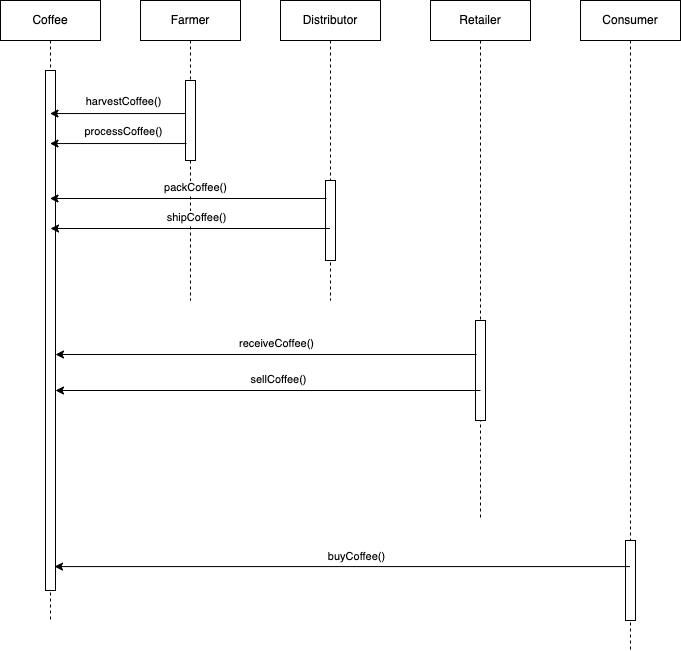

The diagram above was exported from draw.io. Its source (the exported page's mxGraphModel, read from the mxfile embedded in the PNG):
<mxGraphModel dx="1426" dy="803" grid="1" gridSize="10" guides="1" tooltips="1" connect="1" arrows="1" fold="1" page="1" pageScale="1" pageWidth="850" pageHeight="1100" math="0" shadow="0">
  <root>
    <mxCell id="0" />
    <mxCell id="1" parent="0" />
    <mxCell id="9DOQJSK665nXfAmi_Rp6-1" value="Coffee" style="shape=umlLifeline;perimeter=lifelinePerimeter;whiteSpace=wrap;html=1;container=1;collapsible=0;recursiveResize=0;outlineConnect=0;" parent="1" vertex="1">
      <mxGeometry x="70" y="60" width="100" height="620" as="geometry" />
    </mxCell>
    <mxCell id="9DOQJSK665nXfAmi_Rp6-15" value="" style="html=1;points=[];perimeter=orthogonalPerimeter;" parent="9DOQJSK665nXfAmi_Rp6-1" vertex="1">
      <mxGeometry x="45" y="70" width="10" height="520" as="geometry" />
    </mxCell>
    <mxCell id="9DOQJSK665nXfAmi_Rp6-2" value="Farmer" style="shape=umlLifeline;perimeter=lifelinePerimeter;whiteSpace=wrap;html=1;container=1;collapsible=0;recursiveResize=0;outlineConnect=0;" parent="1" vertex="1">
      <mxGeometry x="210" y="60" width="100" height="300" as="geometry" />
    </mxCell>
    <mxCell id="9DOQJSK665nXfAmi_Rp6-6" value="" style="html=1;points=[];perimeter=orthogonalPerimeter;" parent="9DOQJSK665nXfAmi_Rp6-2" vertex="1">
      <mxGeometry x="45" y="80" width="10" height="80" as="geometry" />
    </mxCell>
    <mxCell id="9DOQJSK665nXfAmi_Rp6-3" value="Distributor" style="shape=umlLifeline;perimeter=lifelinePerimeter;whiteSpace=wrap;html=1;container=1;collapsible=0;recursiveResize=0;outlineConnect=0;" parent="1" vertex="1">
      <mxGeometry x="350" y="60" width="100" height="300" as="geometry" />
    </mxCell>
    <mxCell id="9DOQJSK665nXfAmi_Rp6-16" value="" style="html=1;points=[];perimeter=orthogonalPerimeter;" parent="9DOQJSK665nXfAmi_Rp6-3" vertex="1">
      <mxGeometry x="45" y="180" width="10" height="80" as="geometry" />
    </mxCell>
    <mxCell id="9DOQJSK665nXfAmi_Rp6-4" value="Retailer" style="shape=umlLifeline;perimeter=lifelinePerimeter;whiteSpace=wrap;html=1;container=1;collapsible=0;recursiveResize=0;outlineConnect=0;" parent="1" vertex="1">
      <mxGeometry x="500" y="60" width="100" height="520" as="geometry" />
    </mxCell>
    <mxCell id="9DOQJSK665nXfAmi_Rp6-21" value="" style="html=1;points=[];perimeter=orthogonalPerimeter;" parent="9DOQJSK665nXfAmi_Rp6-4" vertex="1">
      <mxGeometry x="45" y="320" width="10" height="100" as="geometry" />
    </mxCell>
    <mxCell id="9DOQJSK665nXfAmi_Rp6-5" value="Consumer" style="shape=umlLifeline;perimeter=lifelinePerimeter;whiteSpace=wrap;html=1;container=1;collapsible=0;recursiveResize=0;outlineConnect=0;" parent="1" vertex="1">
      <mxGeometry x="650" y="60" width="100" height="650" as="geometry" />
    </mxCell>
    <mxCell id="9DOQJSK665nXfAmi_Rp6-26" value="" style="html=1;points=[];perimeter=orthogonalPerimeter;" parent="9DOQJSK665nXfAmi_Rp6-5" vertex="1">
      <mxGeometry x="45" y="540" width="10" height="80" as="geometry" />
    </mxCell>
    <mxCell id="9DOQJSK665nXfAmi_Rp6-11" value="" style="endArrow=classic;html=1;exitX=0;exitY=0.413;exitDx=0;exitDy=0;exitPerimeter=0;" parent="1" source="9DOQJSK665nXfAmi_Rp6-6" target="9DOQJSK665nXfAmi_Rp6-1" edge="1">
      <mxGeometry width="50" height="50" relative="1" as="geometry">
        <mxPoint x="269.5" y="160" as="sourcePoint" />
        <mxPoint x="140" y="173" as="targetPoint" />
      </mxGeometry>
    </mxCell>
    <mxCell id="9DOQJSK665nXfAmi_Rp6-12" value="harvestCoffee()" style="edgeLabel;html=1;align=center;verticalAlign=middle;resizable=0;points=[];" parent="9DOQJSK665nXfAmi_Rp6-11" vertex="1" connectable="0">
      <mxGeometry x="-0.05" y="-1" relative="1" as="geometry">
        <mxPoint x="1" y="-12.04" as="offset" />
      </mxGeometry>
    </mxCell>
    <mxCell id="9DOQJSK665nXfAmi_Rp6-13" value="" style="endArrow=classic;html=1;exitX=0.1;exitY=0.788;exitDx=0;exitDy=0;exitPerimeter=0;" parent="1" source="9DOQJSK665nXfAmi_Rp6-6" target="9DOQJSK665nXfAmi_Rp6-1" edge="1">
      <mxGeometry width="50" height="50" relative="1" as="geometry">
        <mxPoint x="265" y="183.03999999999996" as="sourcePoint" />
        <mxPoint x="120" y="201" as="targetPoint" />
      </mxGeometry>
    </mxCell>
    <mxCell id="9DOQJSK665nXfAmi_Rp6-14" value="processCoffee()" style="edgeLabel;html=1;align=center;verticalAlign=middle;resizable=0;points=[];" parent="9DOQJSK665nXfAmi_Rp6-13" vertex="1" connectable="0">
      <mxGeometry x="-0.05" y="-1" relative="1" as="geometry">
        <mxPoint x="1" y="-12.04" as="offset" />
      </mxGeometry>
    </mxCell>
    <mxCell id="9DOQJSK665nXfAmi_Rp6-17" value="" style="endArrow=classic;html=1;exitX=0.1;exitY=0.225;exitDx=0;exitDy=0;exitPerimeter=0;" parent="1" source="9DOQJSK665nXfAmi_Rp6-16" target="9DOQJSK665nXfAmi_Rp6-1" edge="1">
      <mxGeometry width="50" height="50" relative="1" as="geometry">
        <mxPoint x="265" y="157.03999999999996" as="sourcePoint" />
        <mxPoint x="129.5" y="157.03999999999996" as="targetPoint" />
      </mxGeometry>
    </mxCell>
    <mxCell id="9DOQJSK665nXfAmi_Rp6-18" value="packCoffee()" style="edgeLabel;html=1;align=center;verticalAlign=middle;resizable=0;points=[];" parent="9DOQJSK665nXfAmi_Rp6-17" vertex="1" connectable="0">
      <mxGeometry x="-0.05" y="-1" relative="1" as="geometry">
        <mxPoint x="-1" y="-10.04" as="offset" />
      </mxGeometry>
    </mxCell>
    <mxCell id="9DOQJSK665nXfAmi_Rp6-19" value="" style="endArrow=classic;html=1;" parent="1" source="9DOQJSK665nXfAmi_Rp6-3" edge="1">
      <mxGeometry width="50" height="50" relative="1" as="geometry">
        <mxPoint x="406" y="268" as="sourcePoint" />
        <mxPoint x="120" y="288" as="targetPoint" />
      </mxGeometry>
    </mxCell>
    <mxCell id="9DOQJSK665nXfAmi_Rp6-20" value="shipCoffee()" style="edgeLabel;html=1;align=center;verticalAlign=middle;resizable=0;points=[];" parent="9DOQJSK665nXfAmi_Rp6-19" vertex="1" connectable="0">
      <mxGeometry x="-0.05" y="-1" relative="1" as="geometry">
        <mxPoint x="-1" y="-10.04" as="offset" />
      </mxGeometry>
    </mxCell>
    <mxCell id="9DOQJSK665nXfAmi_Rp6-22" value="" style="endArrow=classic;html=1;exitX=0.1;exitY=0.34;exitDx=0;exitDy=0;exitPerimeter=0;" parent="1" source="9DOQJSK665nXfAmi_Rp6-21" target="9DOQJSK665nXfAmi_Rp6-15" edge="1">
      <mxGeometry width="50" height="50" relative="1" as="geometry">
        <mxPoint x="406" y="268" as="sourcePoint" />
        <mxPoint x="129.5" y="268" as="targetPoint" />
      </mxGeometry>
    </mxCell>
    <mxCell id="9DOQJSK665nXfAmi_Rp6-23" value="receiveCoffee()" style="edgeLabel;html=1;align=center;verticalAlign=middle;resizable=0;points=[];" parent="9DOQJSK665nXfAmi_Rp6-22" vertex="1" connectable="0">
      <mxGeometry x="-0.05" y="-1" relative="1" as="geometry">
        <mxPoint x="-1" y="-10.04" as="offset" />
      </mxGeometry>
    </mxCell>
    <mxCell id="9DOQJSK665nXfAmi_Rp6-24" value="" style="endArrow=classic;html=1;exitX=0.5;exitY=0.7;exitDx=0;exitDy=0;exitPerimeter=0;" parent="1" source="9DOQJSK665nXfAmi_Rp6-21" target="9DOQJSK665nXfAmi_Rp6-15" edge="1">
      <mxGeometry width="50" height="50" relative="1" as="geometry">
        <mxPoint x="556" y="424" as="sourcePoint" />
        <mxPoint x="135" y="424" as="targetPoint" />
      </mxGeometry>
    </mxCell>
    <mxCell id="9DOQJSK665nXfAmi_Rp6-25" value="sellCoffee()" style="edgeLabel;html=1;align=center;verticalAlign=middle;resizable=0;points=[];" parent="9DOQJSK665nXfAmi_Rp6-24" vertex="1" connectable="0">
      <mxGeometry x="-0.05" y="-1" relative="1" as="geometry">
        <mxPoint x="-1" y="-10.04" as="offset" />
      </mxGeometry>
    </mxCell>
    <mxCell id="9DOQJSK665nXfAmi_Rp6-27" value="" style="endArrow=classic;html=1;entryX=0.9;entryY=0.954;entryDx=0;entryDy=0;entryPerimeter=0;" parent="1" source="9DOQJSK665nXfAmi_Rp6-5" target="9DOQJSK665nXfAmi_Rp6-15" edge="1">
      <mxGeometry width="50" height="50" relative="1" as="geometry">
        <mxPoint x="560" y="460" as="sourcePoint" />
        <mxPoint x="135" y="460" as="targetPoint" />
      </mxGeometry>
    </mxCell>
    <mxCell id="9DOQJSK665nXfAmi_Rp6-28" value="buyCoffee()" style="edgeLabel;html=1;align=center;verticalAlign=middle;resizable=0;points=[];" parent="9DOQJSK665nXfAmi_Rp6-27" vertex="1" connectable="0">
      <mxGeometry x="-0.05" y="-1" relative="1" as="geometry">
        <mxPoint x="-1" y="-10.04" as="offset" />
      </mxGeometry>
    </mxCell>
  </root>
</mxGraphModel>